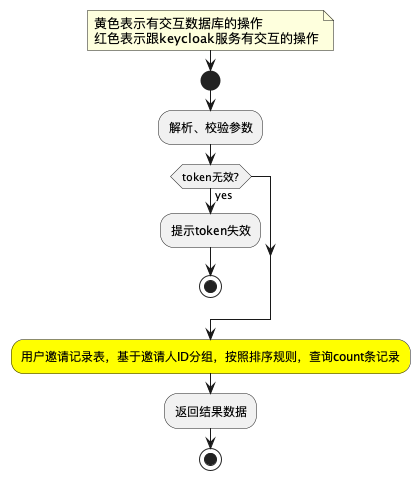

The diagram above was rendered by PlantUML. Its source (embedded in the PNG):
@startuml

note right
    黄色表示有交互数据库的操作
    红色表示跟keycloak服务有交互的操作
end note
start
:解析、校验参数;
if (token无效?) then (yes)
    :提示token失效;
    stop
endif
#yellow:用户邀请记录表，基于邀请人ID分组，按照排序规则，查询count条记录;
:返回结果数据;
stop

@enduml